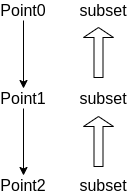

The diagram above was exported from draw.io. Its source (the exported page's mxGraphModel, read from the mxfile embedded in the PNG):
<mxGraphModel dx="1422" dy="825" grid="1" gridSize="10" guides="1" tooltips="1" connect="1" arrows="1" fold="1" page="1" pageScale="1" pageWidth="850" pageHeight="1100" math="0" shadow="0">
  <root>
    <mxCell id="0" />
    <mxCell id="1" parent="0" />
    <mxCell id="t0v1oV8l3HBhvSZztcv_-1" value="Point2" style="text;html=1;strokeColor=none;fillColor=none;align=center;verticalAlign=middle;whiteSpace=wrap;rounded=0;fontSize=16;" vertex="1" parent="1">
      <mxGeometry x="170" y="319" width="40" height="20" as="geometry" />
    </mxCell>
    <mxCell id="t0v1oV8l3HBhvSZztcv_-4" value="subset" style="text;html=1;strokeColor=none;fillColor=none;align=center;verticalAlign=middle;whiteSpace=wrap;rounded=0;fontSize=16;" vertex="1" parent="1">
      <mxGeometry x="250" y="319" width="40" height="20" as="geometry" />
    </mxCell>
    <mxCell id="t0v1oV8l3HBhvSZztcv_-16" style="edgeStyle=orthogonalEdgeStyle;rounded=0;orthogonalLoop=1;jettySize=auto;html=1;entryX=0.5;entryY=0;entryDx=0;entryDy=0;fontSize=16;" edge="1" parent="1" source="t0v1oV8l3HBhvSZztcv_-9" target="t0v1oV8l3HBhvSZztcv_-1">
      <mxGeometry relative="1" as="geometry" />
    </mxCell>
    <mxCell id="t0v1oV8l3HBhvSZztcv_-9" value="Point1" style="text;html=1;strokeColor=none;fillColor=none;align=center;verticalAlign=middle;whiteSpace=wrap;rounded=0;fontSize=16;" vertex="1" parent="1">
      <mxGeometry x="170" y="232" width="40" height="20" as="geometry" />
    </mxCell>
    <mxCell id="t0v1oV8l3HBhvSZztcv_-10" value="subset" style="text;html=1;strokeColor=none;fillColor=none;align=center;verticalAlign=middle;whiteSpace=wrap;rounded=0;fontSize=16;" vertex="1" parent="1">
      <mxGeometry x="250" y="232" width="40" height="20" as="geometry" />
    </mxCell>
    <mxCell id="t0v1oV8l3HBhvSZztcv_-15" style="edgeStyle=orthogonalEdgeStyle;rounded=0;orthogonalLoop=1;jettySize=auto;html=1;entryX=0.5;entryY=0;entryDx=0;entryDy=0;fontSize=16;" edge="1" parent="1" source="t0v1oV8l3HBhvSZztcv_-11" target="t0v1oV8l3HBhvSZztcv_-9">
      <mxGeometry relative="1" as="geometry" />
    </mxCell>
    <mxCell id="t0v1oV8l3HBhvSZztcv_-11" value="Point0" style="text;html=1;strokeColor=none;fillColor=none;align=center;verticalAlign=middle;whiteSpace=wrap;rounded=0;fontSize=16;" vertex="1" parent="1">
      <mxGeometry x="170" y="144" width="40" height="20" as="geometry" />
    </mxCell>
    <mxCell id="t0v1oV8l3HBhvSZztcv_-12" value="subset" style="text;html=1;strokeColor=none;fillColor=none;align=center;verticalAlign=middle;whiteSpace=wrap;rounded=0;fontSize=16;" vertex="1" parent="1">
      <mxGeometry x="250" y="144" width="40" height="20" as="geometry" />
    </mxCell>
    <mxCell id="t0v1oV8l3HBhvSZztcv_-13" value="" style="shape=singleArrow;direction=north;whiteSpace=wrap;html=1;" vertex="1" parent="1">
      <mxGeometry x="250" y="260" width="30" height="50" as="geometry" />
    </mxCell>
    <mxCell id="t0v1oV8l3HBhvSZztcv_-14" value="" style="shape=singleArrow;direction=north;whiteSpace=wrap;html=1;" vertex="1" parent="1">
      <mxGeometry x="250" y="171" width="30" height="50" as="geometry" />
    </mxCell>
  </root>
</mxGraphModel>